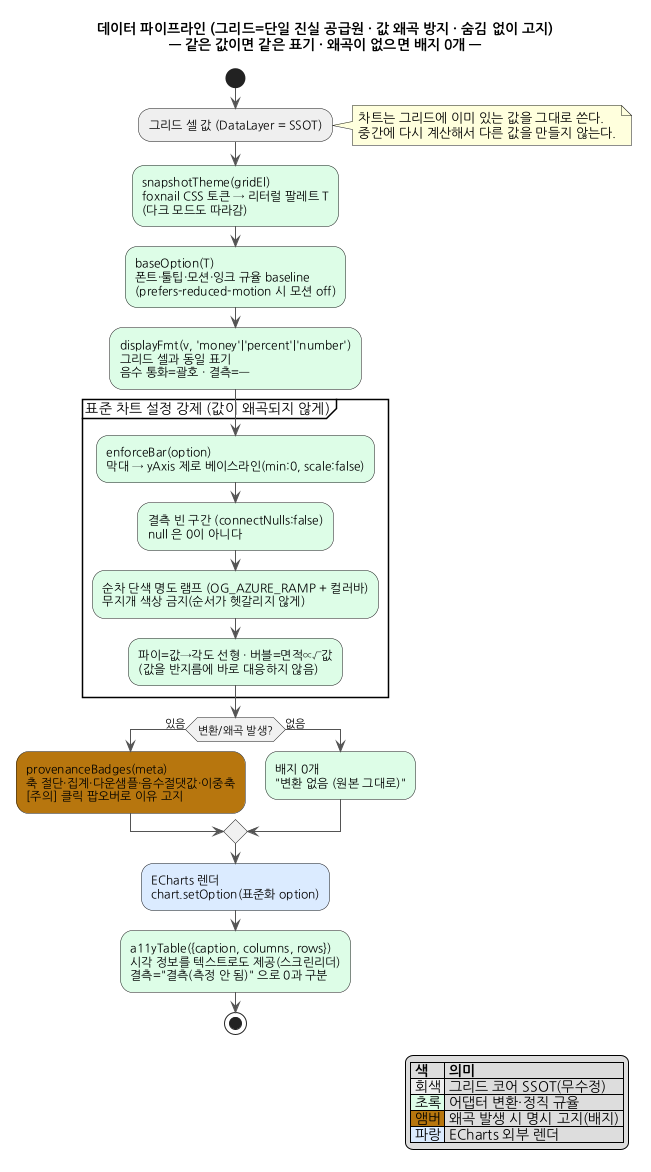

The diagram above was rendered by PlantUML. Its source (embedded in the PNG):
@startuml ec4_dataflow_pipeline
' 데이터 파이프라인 — 그리드 SSOT → 어댑터 변환(표준 설정 강제) → ECharts 렌더 + 프로비넌스 배지 + a11y 텍스트 등가
skinparam defaultFontName "NanumGothic"
skinparam shadowing false
skinparam ArrowColor #555555
title 데이터 파이프라인 (그리드=단일 진실 공급원 · 값 왜곡 방지 · 숨김 없이 고지)\n— 같은 값이면 같은 표기 · 왜곡이 없으면 배지 0개 —

start

:그리드 셀 값 (DataLayer = SSOT); <<#eeeeee>>
note right: 차트는 그리드에 이미 있는 값을 그대로 쓴다.\n중간에 다시 계산해서 다른 값을 만들지 않는다.

:snapshotTheme(gridEl)\nfoxnail CSS 토큰 → 리터럴 팔레트 T\n(다크 모드도 따라감); <<#dcfce7>>

:baseOption(T)\n폰트·툴팁·모션·잉크 규율 baseline\n(prefers-reduced-motion 시 모션 off); <<#dcfce7>>

:displayFmt(v, 'money'|'percent'|'number')\n그리드 셀과 동일 표기\n음수 통화=괄호 · 결측=—; <<#dcfce7>>

partition "표준 차트 설정 강제 (값이 왜곡되지 않게)" {
  :enforceBar(option)\n막대 → yAxis 제로 베이스라인(min:0, scale:false); <<#dcfce7>>
  :결측 빈 구간 (connectNulls:false)\nnull 은 0이 아니다; <<#dcfce7>>
  :순차 단색 명도 램프 (OG_AZURE_RAMP + 컬러바)\n무지개 색상 금지(순서가 헷갈리지 않게); <<#dcfce7>>
  :파이=값→각도 선형 · 버블=면적∝√값\n(값을 반지름에 바로 대응하지 않음); <<#dcfce7>>
}

if (변환/왜곡 발생?) then (있음)
  :provenanceBadges(meta)\n축 절단·집계·다운샘플·음수절댓값·이중축\n[주의] 클릭 팝오버로 이유 고지; <<#b7770f>>
else (없음)
  :배지 0개\n"변환 없음 (원본 그대로)"; <<#dcfce7>>
endif

:ECharts 렌더\nchart.setOption(표준화 option); <<#dbeafe>>

:a11yTable({caption, columns, rows})\n시각 정보를 텍스트로도 제공(스크린리더)\n결측="결측(측정 안 됨)" 으로 0과 구분; <<#dcfce7>>

stop

legend right
  |= 색 |= 의미 |
  |<#eeeeee> 회색 | 그리드 코어 SSOT(무수정) |
  |<#dcfce7> 초록 | 어댑터 변환·정직 규율 |
  |<#b7770f> 앰버 | 왜곡 발생 시 명시 고지(배지) |
  |<#dbeafe> 파랑 | ECharts 외부 렌더 |
endlegend
@enduml